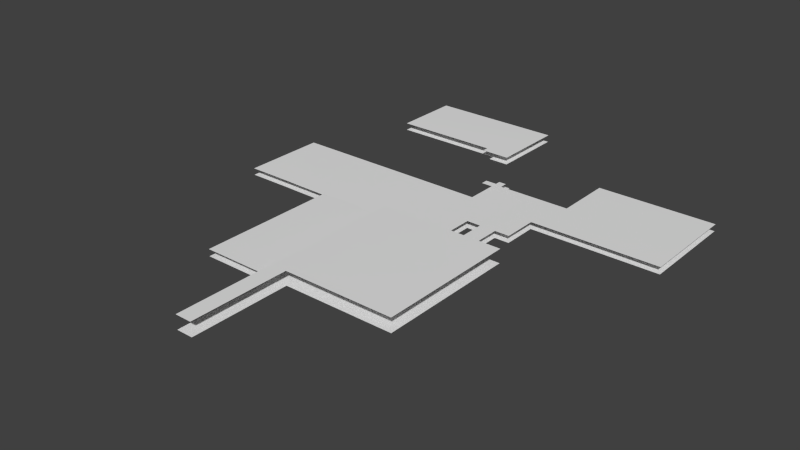 # Source: vloeren_en_daken.blend  (saved by Blender 2.75.0; exported with 4.5.12 LTS)
import bpy
from mathutils import Matrix  # noqa: F401  (used for matrix-valued properties, if any)

bpy.ops.wm.read_factory_settings(use_empty=True)
scene = bpy.context.scene
scene.name = 'Scene'

# ---- collections
col_collection_1 = bpy.data.collections.new('Collection 1'); scene.collection.children.link(col_collection_1)

# ---- world
world_world = bpy.data.worlds.new('World'); scene.world = world_world
world_world.color = (0.05088, 0.05088, 0.05088)
world_world.use_sun_shadow = False
world_world.sun_shadow_jitter_overblur = 0.0
world_world.cycles.sampling_method = 'MANUAL'
world_world.cycles.sample_map_resolution = 256

# ---- meshes
me_floor_160mm_concrete_with_50mm_metal_deck__279093__geometry_001 = bpy.data.meshes.new('Floor 160mm Concrete With 50mm Metal Deck [279093] Geometry.001')
me_floor_160mm_concrete_with_50mm_metal_deck__279093__geometry_001.from_pydata([(97.62, 115.2, -0.3445), (97.62, -85.89, -0.3445), (-60.84, -85.89, -0.3445), (-60.84, -228.7, -0.3445), (-84.13, -228.7, -0.3445), (-84.13, 115.2, -0.3445), (97.62, 115.2, 0.3445), (-84.13, 115.2, 0.3445), (-84.13, -228.7, 0.3445), (-60.84, -228.7, 0.3445), (-60.84, -85.89, 0.3445), (97.62, -85.89, 0.3445)], [], [(5, 0, 2), (2, 0, 1), (5, 2, 4), (3, 4, 2), (10, 8, 9), (10, 6, 7), (6, 10, 11), (10, 7, 8), (1, 0, 6), (6, 11, 1), (2, 1, 11), (11, 10, 2), (3, 2, 10), (10, 9, 3), (4, 3, 9), (9, 8, 4), (5, 4, 8), (8, 7, 5), (0, 5, 7), (7, 6, 0)])
me_floor_160mm_concrete_with_50mm_metal_deck__279093__geometry_001.polygons.foreach_set('use_smooth', [True] * 20)
_uv = me_floor_160mm_concrete_with_50mm_metal_deck__279093__geometry_001.uv_layers.new(name='UVChannel_1')
_uv.uv.foreach_set('vector', [-94.15, 35.69, 87.61, 35.69, -70.85, 236.8, -70.85, 236.8, 87.61, 35.69, 87.61, 236.8, -94.15, 35.69, -70.85, 236.8, -94.15, 257.8, -70.85, 257.8, -94.15, 257.8, -70.85, 236.8, -70.85, -236.8, -94.15, -257.8, -70.85, -257.8, -70.85, -236.8, 87.61, -35.69, -94.15, -35.69, 87.61, -35.69, -70.85, -236.8, 87.61, -236.8, -70.85, -236.8, -94.15, -35.69, -94.15, -257.8, -236.8, -0.689, -35.69, -0.689, -35.69, 2.91e-08, -35.69, 2.91e-08, -236.8, 2.91e-08, -236.8, -0.689, -70.85, -0.689, 87.61, -0.689, 87.61, 2.91e-08, 87.61, 2.91e-08, -70.85, 2.91e-08, -70.85, -0.689, -257.8, -0.689, -236.8, -0.689, -236.8, 2.91e-08, -236.8, 2.91e-08, -257.8, 2.91e-08, -257.8, -0.689, -94.15, -0.689, -70.85, -0.689, -70.85, 2.91e-08, -70.85, 2.91e-08, -94.15, 2.91e-08, -94.15, -0.689, 35.69, -0.689, 257.8, -0.689, 257.8, 2.91e-08, 257.8, 2.91e-08, 35.69, 2.91e-08, 35.69, -0.689, 87.61, 0.689, -94.15, 0.689, -94.15, -2.91e-08, -94.15, -2.91e-08, 87.61, -2.91e-08, 87.61, 0.689])
me_floor_160mm_concrete_with_50mm_metal_deck__279093__geometry_001.use_remesh_preserve_volume = False
me_floor_160mm_concrete_with_50mm_metal_deck__279093__geometry_001.use_remesh_preserve_attributes = False
me_floor_160mm_concrete_with_50mm_metal_deck__279093__geometry_001.use_mirror_vertex_groups = False
me_floor_160mm_concrete_with_50mm_metal_deck__279093__geometry_001.update()
me_floor_160mm_concrete_with_50mm_metal_deck__279093__geometry_001.normals_split_custom_set([tuple(v) for v in zip(*[iter([-0.003536, 0.001359, -1.0, 0.00411, 0.00132, -1.0, -0.002527, -0.0009783, -1.0, -0.002527, -0.0009783, -1.0, 0.00411, 0.00132, -1.0, 0.00408, -0.001023, -1.0, -0.003536, 0.001359, -1.0, -0.002527, -0.0009783, -1.0, -0.003571, -0.002652, -1.0, -0.002495, -0.002634, -1.0, -0.003571, -0.002652, -1.0, -0.002527, -0.0009783, -1.0, -0.002578, -0.001006, 1.0, -0.003517, -0.002672, 1.0, -0.002583, -0.002698, 1.0, -0.002578, -0.001006, 1.0, 0.004107, 0.001257, 1.0, -0.003519, 0.001317, 1.0, 0.004107, 0.001257, 1.0, -0.002578, -0.001006, 1.0, 0.004111, -0.0009818, 1.0, -0.002578, -0.001006, 1.0, -0.003519, 0.001317, 1.0, -0.003517, -0.002672, 1.0, 0.00408, -0.001023, -1.0, 0.00411, 0.00132, -1.0, 0.004107, 0.001257, 1.0, 0.004107, 0.001257, 1.0, 0.004111, -0.0009818, 1.0, 0.00408, -0.001023, -1.0, -0.002527, -0.0009783, -1.0, 0.00408, -0.001023, -1.0, 0.004111, -0.0009818, 1.0, 0.004111, -0.0009818, 1.0, -0.002578, -0.001006, 1.0, -0.002527, -0.0009783, -1.0, -0.002495, -0.002634, -1.0, -0.002527, -0.0009783, -1.0, -0.002578, -0.001006, 1.0, -0.002578, -0.001006, 1.0, -0.002583, -0.002698, 1.0, -0.002495, -0.002634, -1.0, -0.003571, -0.002652, -1.0, -0.002495, -0.002634, -1.0, -0.002583, -0.002698, 1.0, -0.002583, -0.002698, 1.0, -0.003517, -0.002672, 1.0, -0.003571, -0.002652, -1.0, -0.003536, 0.001359, -1.0, -0.003571, -0.002652, -1.0, -0.003517, -0.002672, 1.0, -0.003517, -0.002672, 1.0, -0.003519, 0.001317, 1.0, -0.003536, 0.001359, -1.0, 0.00411, 0.00132, -1.0, -0.003536, 0.001359, -1.0, -0.003519, 0.001317, 1.0, -0.003519, 0.001317, 1.0, 0.004107, 0.001257, 1.0, 0.00411, 0.00132, -1.0])] * 3)])
me_floor_160mm_concrete_with_50mm_metal_deck__277557__geometry_008 = bpy.data.meshes.new('Floor 160mm Concrete With 50mm Metal Deck [277557] Geometry.008')
me_floor_160mm_concrete_with_50mm_metal_deck__277557__geometry_008.from_pydata([(166.2, 113.5, 0.3445), (166.2, -30.06, 0.3445), (166.2, -30.06, -0.3445), (166.2, 113.5, -0.3445), (-1.984, 113.5, 0.3445), (-1.984, 113.5, -0.3445), (-175.7, -129.1, 0.3445), (-79.9, -129.1, 0.3445), (-79.9, -79.27, 0.3445), (-59.94, -79.27, 0.3445), (-59.94, -118.6, 0.3445), (-37.14, -118.6, 0.3445), (-37.14, -79.27, 0.3445), (-16.14, -79.27, 0.3445), (-16.14, -30.06, 0.3445), (-1.984, 31.45, 0.3445), (-106.2, 31.45, 0.3445), (-106.2, 42.44, 0.3445), (-116.5, 42.44, 0.3445), (-116.5, -19.73, 0.3445), (-175.7, -19.73, 0.3445), (-16.14, -30.06, -0.3445), (-175.7, -19.73, -0.3445), (-116.5, -19.73, -0.3445), (-116.5, 42.44, -0.3445), (-106.2, 42.44, -0.3445), (-106.2, 31.45, -0.3445), (-1.984, 31.45, -0.3445), (-16.14, -79.27, -0.3445), (-37.14, -79.27, -0.3445), (-37.14, -118.6, -0.3445), (-59.94, -118.6, -0.3445), (-59.94, -79.27, -0.3445), (-79.9, -79.27, -0.3445), (-79.9, -129.1, -0.3445), (-175.7, -129.1, -0.3445), (-106.2, 52.09, -0.3445), (-106.2, 52.09, 0.3445), (-116.5, 52.09, 0.3445), (-116.5, 52.09, -0.3445), (-144.8, 42.44, 0.3445), (-144.8, 42.44, -0.3445), (-144.8, 52.09, 0.3445), (-144.8, 52.09, -0.3445)], [], [(0, 1, 2, 3), (4, 0, 3, 5), (6, 7, 8, 9, 10, 11, 12, 13, 14, 1, 0, 4, 15, 16, 17, 18, 19, 20), (1, 14, 21, 2), (22, 23, 24, 25, 26, 27, 5, 3, 2, 21, 28, 29, 30, 31, 32, 33, 34, 35), (15, 4, 5, 27), (35, 34, 7, 6), (8, 7, 34, 33), (9, 8, 33, 32), (10, 9, 32, 31), (11, 10, 31, 30), (12, 11, 30, 29), (13, 12, 29, 28), (14, 13, 28, 21), (16, 15, 27, 26), (17, 16, 26, 25), (24, 18, 40, 41), (19, 18, 24, 23), (20, 19, 23, 22), (6, 20, 22, 35), (38, 37, 36, 39), (25, 24, 39, 36), (17, 25, 36, 37), (18, 17, 37, 38), (41, 40, 42, 43), (39, 24, 41, 43), (38, 39, 43, 42), (18, 38, 42, 40)])
me_floor_160mm_concrete_with_50mm_metal_deck__277557__geometry_008.polygons.foreach_set('use_smooth', [1, 1, 1, 1, 1, 1, 1, 1, 1, 1, 1, 1, 1, 1, 1, 1, 1, 1, 1, 0, 1, 1, 1, 1, 1, 1, 1, 1])
_uv = me_floor_160mm_concrete_with_50mm_metal_deck__277557__geometry_008.uv_layers.new(name='UVChannel_1')
_uv.uv.foreach_set('vector', [206.8, -6.137e-05, 63.31, 2.91e-08, 63.31, -0.689, 206.8, -0.6889, 80.31, 1.535e-05, 248.5, 3.086e-05, 248.5, 0.6889, 80.31, 0.689, -93.4, -35.69, 2.393, -35.69, 2.393, 14.1, 22.36, 14.1, 22.36, -25.27, 45.16, -25.27, 45.16, 14.1, 66.16, 14.1, 66.16, 63.31, 248.5, 63.31, 248.5, 206.8, 80.31, 206.8, 80.31, 124.8, -23.85, 124.8, -23.85, 135.8, -34.19, 135.8, -34.19, 73.65, -93.4, 73.65, 248.5, -1.596e-05, 66.16, 2.91e-08, 66.16, -0.689, 248.5, -0.689, -93.4, -73.65, -34.19, -73.65, -34.19, -135.8, -23.85, -135.8, -23.85, -124.8, 80.31, -124.8, 80.31, -206.8, 248.5, -206.8, 248.5, -63.31, 66.16, -63.31, 66.16, -14.1, 45.16, -14.1, 45.16, 25.27, 22.36, 25.27, 22.36, -14.1, 2.393, -14.1, 2.393, 35.69, -93.4, 35.69, -124.8, 2.91e-08, -206.8, -3.061e-05, -206.8, -0.689, -124.8, -0.689, -93.4, -0.689, 2.393, -0.689, 2.393, 2.91e-08, -93.4, -7.835e-06, 14.1, 2.91e-08, -35.69, 2.91e-08, -35.69, -0.689, 14.1, -0.689, 22.36, 2.91e-08, 2.393, 2.91e-08, 2.393, -0.689, 22.36, -0.689, 25.27, 2.91e-08, -14.1, 2.91e-08, -14.1, -0.689, 25.27, -0.689, 45.16, 2.91e-08, 22.36, 2.91e-08, 22.36, -0.689, 45.16, -0.689, 14.1, 2.91e-08, -25.27, 2.91e-08, -25.27, -0.689, 14.1, -0.689, 66.16, 2.91e-08, 45.16, 2.91e-08, 45.16, -0.689, 66.16, -0.689, 63.31, 2.91e-08, 14.1, 2.91e-08, 14.1, -0.689, 63.31, -0.689, -23.85, -2.91e-08, 80.31, -2.91e-08, 80.31, 0.689, -23.85, 0.689, 135.8, 2.91e-08, 124.8, 2.91e-08, 124.8, -0.689, 135.8, -0.689, -135.8, -0.689, -135.8, 2.91e-08, -135.8, 2.91e-08, -135.8, -0.689, -73.65, 2.91e-08, -135.8, 2.91e-08, -135.8, -0.689, -73.65, -0.689, -93.4, 1.878e-06, -34.19, -2.91e-08, -34.19, 0.689, -93.4, 0.689, 0.0, 0.0, 0.0, 0.0, 0.0, 0.0, 0.0, 0.0, -34.19, -2.91e-08, -23.85, -2.91e-08, -23.85, 0.689, -34.19, 0.689, -23.85, -135.8, -34.19, -135.8, -34.19, -135.8, -23.85, -135.8, 135.8, 2.91e-08, 135.8, -0.689, 135.8, -0.689, 135.8, 2.91e-08, -34.19, 135.8, -23.85, 135.8, -23.85, 135.8, -34.19, 135.8, -135.8, -0.689, -135.8, 2.91e-08, -135.8, 2.91e-08, -135.8, -0.689, -34.19, -135.8, -34.19, -135.8, -34.19, -135.8, -34.19, -135.8, -34.19, -2.91e-08, -34.19, 0.689, -34.19, 0.689, -34.19, -2.91e-08, -34.19, 135.8, -34.19, 135.8, -34.19, 135.8, -34.19, 135.8])
me_floor_160mm_concrete_with_50mm_metal_deck__277557__geometry_008.use_remesh_preserve_volume = False
me_floor_160mm_concrete_with_50mm_metal_deck__277557__geometry_008.use_remesh_preserve_attributes = False
me_floor_160mm_concrete_with_50mm_metal_deck__277557__geometry_008.use_mirror_vertex_groups = False
me_floor_160mm_concrete_with_50mm_metal_deck__277557__geometry_008.update()
me_floor_160mm_concrete_with_50mm_metal_deck__277557__geometry_008.normals_split_custom_set([tuple(v) for v in zip(*[iter([0.001997, 0.002623, 1.0, 0.001928, -0.0007116, 1.0, 0.002002, -0.0006376, -1.0, 0.001924, 0.002697, -1.0, -2.232e-05, 0.002713, 1.0, 0.001997, 0.002623, 1.0, 0.001924, 0.002697, -1.0, -9.611e-05, 0.002639, -1.0, -0.002433, -0.003058, 1.0, -0.0009339, -0.003011, 1.0, -0.0009367, -0.001867, 1.0, -0.0006996, -0.001879, 1.0, -0.0007316, -0.002758, 1.0, -0.000461, -0.00282, 1.0, -0.0004796, -0.001881, 1.0, -0.000129, -0.001825, 1.0, -0.000148, -0.0006637, 1.0, 0.001928, -0.0007116, 1.0, 0.001997, 0.002623, 1.0, -2.232e-05, 0.002713, 1.0, 3.006e-05, 0.0007815, 1.0, -0.001306, 0.0007614, 1.0, -0.001262, -1.209e-09, 1.0, -0.001385, 0.000991, 1.0, -0.001387, -0.0004576, 1.0, -0.002102, -0.0004581, 1.0, 0.001928, -0.0007116, 1.0, -0.000148, -0.0006637, 1.0, -0.0001481, -0.0006637, -1.0, 0.002002, -0.0006376, -1.0, -0.001791, -0.0004587, -1.0, -0.001424, -0.0004946, -1.0, -0.001407, 0.001013, -1.0, -0.001261, 0.0009843, -1.0, -0.001232, 0.0006876, -1.0, -6.825e-06, 0.0007446, -1.0, -9.611e-05, 0.002639, -1.0, 0.001924, 0.002697, -1.0, 0.002002, -0.0006376, -1.0, -0.0001481, -0.0006637, -1.0, -0.0001658, -0.001862, -1.0, -0.0004428, -0.001844, -1.0, -0.0003874, -0.002746, -1.0, -0.0006579, -0.002831, -1.0, -0.0006628, -0.001916, -1.0, -0.0008997, -0.00183, -1.0, -0.0009708, -0.003047, -1.0, -0.002095, -0.003057, -1.0, 3.006e-05, 0.0007815, 1.0, -2.232e-05, 0.002713, 1.0, -9.611e-05, 0.002639, -1.0, -6.825e-06, 0.0007446, -1.0, -0.002095, -0.003057, -1.0, -0.0009708, -0.003047, -1.0, -0.0009339, -0.003011, 1.0, -0.002433, -0.003058, 1.0, -0.0009367, -0.001867, 1.0, -0.0009339, -0.003011, 1.0, -0.0009708, -0.003047, -1.0, -0.0008997, -0.00183, -1.0, -0.0006996, -0.001879, 1.0, -0.0009367, -0.001867, 1.0, -0.0008997, -0.00183, -1.0, -0.0006628, -0.001916, -1.0, -0.0007316, -0.002758, 1.0, -0.0006996, -0.001879, 1.0, -0.0006628, -0.001916, -1.0, -0.0006579, -0.002831, -1.0, -0.000461, -0.00282, 1.0, -0.0007316, -0.002758, 1.0, -0.0006579, -0.002831, -1.0, -0.0003874, -0.002746, -1.0, -0.0004796, -0.001881, 1.0, -0.000461, -0.00282, 1.0, -0.0003874, -0.002746, -1.0, -0.0004428, -0.001844, -1.0, -0.000129, -0.001825, 1.0, -0.0004796, -0.001881, 1.0, -0.0004428, -0.001844, -1.0, -0.0001658, -0.001862, -1.0, -0.000148, -0.0006637, 1.0, -0.000129, -0.001825, 1.0, -0.0001658, -0.001862, -1.0, -0.0001481, -0.0006637, -1.0, -0.001306, 0.0007614, 1.0, 3.006e-05, 0.0007815, 1.0, -6.825e-06, 0.0007446, -1.0, -0.001232, 0.0006876, -1.0, -0.001262, -1.209e-09, 1.0, -0.001306, 0.0007614, 1.0, -0.001232, 0.0006876, -1.0, -0.001261, 0.0009843, -1.0, -0.001407, 0.001013, -1.0, -0.001385, 0.000991, 1.0, -0.00176, 0.001006, 1.0, -0.001686, 0.0009328, -1.0, -0.001387, -0.0004576, 1.0, -0.001385, 0.000991, 1.0, -0.001407, 0.001013, -1.0, -0.001424, -0.0004946, -1.0, -0.002102, -0.0004581, 1.0, -0.001387, -0.0004576, 1.0, -0.001424, -0.0004946, -1.0, -0.001791, -0.0004587, -1.0, -0.002061, -0.002972, 1.0, -0.002061, -0.0003355, 1.0, -0.002061, -0.0004794, -1.0, -0.002061, -0.002972, -1.0, -0.001388, 0.001256, 1.0, -0.001274, 0.001272, 1.0, -0.001237, 0.001235, -1.0, -0.001422, 0.001256, -1.0, -0.001261, 0.0009843, -1.0, -0.001407, 0.001013, -1.0, -0.001422, 0.001256, -1.0, -0.001237, 0.001235, -1.0, -0.001262, -1.209e-09, 1.0, -0.001261, 0.0009843, -1.0, -0.001237, 0.001235, -1.0, -0.001274, 0.001272, 1.0, -0.001385, 0.000991, 1.0, -0.001262, -1.209e-09, 1.0, -0.001274, 0.001272, 1.0, -0.001388, 0.001256, 1.0, -0.001686, 0.0009328, -1.0, -0.00176, 0.001006, 1.0, -0.001738, 0.001185, 1.0, -0.001701, 0.001221, -1.0, -0.001422, 0.001256, -1.0, -0.001407, 0.001013, -1.0, -0.001686, 0.0009328, -1.0, -0.001701, 0.001221, -1.0, -0.001388, 0.001256, 1.0, -0.001422, 0.001256, -1.0, -0.001701, 0.001221, -1.0, -0.001738, 0.001185, 1.0, -0.001385, 0.000991, 1.0, -0.001388, 0.001256, 1.0, -0.001738, 0.001185, 1.0, -0.00176, 0.001006, 1.0])] * 3)])
me_floor_160mm_concrete_with_50mm_metal_deck__277557__geometry_007 = bpy.data.meshes.new('Floor 160mm Concrete With 50mm Metal Deck [277557] Geometry.007')
me_floor_160mm_concrete_with_50mm_metal_deck__277557__geometry_007.from_pydata([(-49.23, -100.1, 0.3445), (-49.23, 100.1, 0.3445), (-49.23, 100.1, -0.3445), (-49.23, -100.1, -0.3445), (49.23, -100.1, 0.3445), (49.23, -100.1, -0.3445), (49.23, 100.1, 0.3445), (49.23, 100.1, -0.3445)], [], [(0, 1, 2, 3), (4, 0, 3, 5), (1, 0, 4, 6), (7, 5, 3, 2), (6, 4, 5, 7), (7, 2, 1, 6)])
me_floor_160mm_concrete_with_50mm_metal_deck__277557__geometry_007.polygons.foreach_set('use_smooth', [1, 1, 1, 1, 1, 0])
_uv = me_floor_160mm_concrete_with_50mm_metal_deck__277557__geometry_007.uv_layers.new(name='UVChannel_1')
_uv.uv.foreach_set('vector', [246.4, -1.57e-05, 46.27, -1.348e-05, 46.27, -0.689, 246.4, -0.689, -94.15, 2.91e-08, -192.6, 2.91e-08, -192.6, -0.689, -94.15, -0.689, -192.6, -46.27, -192.6, -246.4, -94.15, -246.4, -94.15, -46.27, -94.15, 46.27, -94.15, 246.4, -192.6, 246.4, -192.6, 46.27, -46.27, 2.91e-08, -246.4, 2.91e-08, -246.4, -0.689, -46.27, -0.689, 0.0, 0.0, 0.0, 0.0, 0.0, 0.0, 0.0, 0.0])
me_floor_160mm_concrete_with_50mm_metal_deck__277557__geometry_007.use_remesh_preserve_volume = False
me_floor_160mm_concrete_with_50mm_metal_deck__277557__geometry_007.use_remesh_preserve_attributes = False
me_floor_160mm_concrete_with_50mm_metal_deck__277557__geometry_007.use_mirror_vertex_groups = False
me_floor_160mm_concrete_with_50mm_metal_deck__277557__geometry_007.update()
me_floor_160mm_concrete_with_50mm_metal_deck__277557__geometry_007.normals_split_custom_set([tuple(v) for v in zip(*[iter([-0.007017, -0.003456, 1.0, -0.007024, 0.003528, 1.0, -0.007024, 0.003433, -1.0, -0.007054, -0.00342, -1.0, 0.00698, -0.003493, 1.0, -0.007017, -0.003456, 1.0, -0.007054, -0.00342, -1.0, 0.007054, -0.00342, -1.0, -0.007024, 0.003528, 1.0, -0.007017, -0.003456, 1.0, 0.00698, -0.003493, 1.0, 0.007024, 0.003433, 1.0, 0.007025, 0.003837, -1.0, 0.007054, -0.00342, -1.0, -0.007054, -0.00342, -1.0, -0.007024, 0.003433, -1.0, 0.007024, 0.003433, 1.0, 0.00698, -0.003493, 1.0, 0.007054, -0.00342, -1.0, 0.007025, 0.003837, -1.0, 0.006999, 0.003452, -1.0, -0.006999, 0.003452, -1.0, -0.006999, 0.003452, 1.0, 0.006999, 0.003452, 1.0])] * 3)])
me_floor_160mm_concrete_with_50mm_metal_deck__277557__geometry_006 = bpy.data.meshes.new('Floor 160mm Concrete With 50mm Metal Deck [277557] Geometry.006')
me_floor_160mm_concrete_with_50mm_metal_deck__277557__geometry_006.from_pydata([(16.21, -59.95, 0.3445), (16.21, -59.95, 0.3445), (16.21, -59.95, -0.3445), (16.21, -59.95, -0.3445), (114.7, -59.95, 0.3445), (114.7, -49.37, 0.3445), (115.4, -49.37, 0.3445), (115.4, 59.97, 0.3445), (-115.4, 59.97, 0.3445), (-115.4, -59.95, 0.3445), (-115.4, -59.95, -0.3445), (-115.4, 59.97, -0.3445), (115.4, 59.97, -0.3445), (115.4, -49.37, -0.3445), (114.7, -49.37, -0.3445), (114.7, -59.95, -0.3445)], [], [(0, 1, 2, 3), (4, 5, 6, 7, 8, 9, 1, 0), (1, 9, 10, 2), (3, 2, 10, 11, 12, 13, 14, 15), (15, 14, 5, 4), (6, 5, 14, 13), (6, 13, 12, 7), (12, 11, 8, 7), (9, 8, 11, 10), (4, 0, 3, 15)])
me_floor_160mm_concrete_with_50mm_metal_deck__277557__geometry_006.polygons.foreach_set('use_smooth', [1, 1, 1, 1, 1, 1, 0, 1, 1, 0])
_uv = me_floor_160mm_concrete_with_50mm_metal_deck__277557__geometry_006.uv_layers.new(name='UVChannel_1')
_uv.uv.foreach_set('vector', [46.38, -2.016e-05, 46.27, -1.348e-05, 46.27, -0.689, 46.38, -0.689, -94.15, -46.38, -94.15, -35.69, -93.4, -35.69, -93.4, 73.65, -324.2, 73.65, -324.2, -46.27, -192.6, -46.27, -192.6, -46.38, -192.6, -2.971e-05, -324.2, -1.627e-05, -324.2, -0.689, -192.6, -0.6889, -192.6, 46.38, -192.6, 46.27, -324.2, 46.27, -324.2, -73.65, -93.4, -73.65, -93.4, 35.69, -94.15, 35.69, -94.15, 46.38, -46.38, -0.689, -35.69, -0.689, -35.69, -9.41e-08, -46.38, 2.91e-08, -93.4, -7.835e-06, -94.15, -6.726e-06, -94.15, -0.689, -93.4, -0.689, 0.0, 0.0, 0.0, 0.0, 0.0, 0.0, 0.0, 0.0, -93.4, 0.689, -324.2, 0.689, -324.2, 1.832e-05, -93.4, 1.878e-06, 46.27, -2.448e-05, -73.65, 2.91e-08, -73.65, -0.689, 46.27, -0.6889, 0.0, 0.0, 0.0, 0.0, 0.0, 0.0, 0.0, 0.0])
me_floor_160mm_concrete_with_50mm_metal_deck__277557__geometry_006.use_remesh_preserve_volume = False
me_floor_160mm_concrete_with_50mm_metal_deck__277557__geometry_006.use_remesh_preserve_attributes = False
me_floor_160mm_concrete_with_50mm_metal_deck__277557__geometry_006.use_mirror_vertex_groups = False
me_floor_160mm_concrete_with_50mm_metal_deck__277557__geometry_006.update()
me_floor_160mm_concrete_with_50mm_metal_deck__277557__geometry_006.normals_split_custom_set([tuple(v) for v in zip(*[iter([0.0003797, -0.005765, 1.0, 0.000387, -0.005686, 1.0, 0.0004789, -0.005778, -1.0, 0.0003786, -0.005968, -1.0, 0.003008, -0.005773, 1.0, 0.003008, -0.004699, 1.0, 0.002969, -0.004721, 1.0, 0.003235, 0.005745, 1.0, -0.002973, 0.005802, 1.0, -0.002999, -0.005681, 1.0, 0.000387, -0.005686, 1.0, 0.0003797, -0.005765, 1.0, 0.000387, -0.005686, 1.0, -0.002999, -0.005681, 1.0, -0.002999, -0.005681, -1.0, 0.0004789, -0.005778, -1.0, 0.0003786, -0.005968, -1.0, 0.0004789, -0.005778, -1.0, -0.002999, -0.005681, -1.0, -0.003046, 0.005728, -1.0, 0.002966, 0.005744, -1.0, 0.002874, -0.004721, -1.0, 0.002935, -0.004772, -1.0, 0.003008, -0.005746, -1.0, 0.003008, -0.005746, -1.0, 0.002935, -0.004772, -1.0, 0.003008, -0.004699, 1.0, 0.003008, -0.005773, 1.0, 0.002969, -0.004721, 1.0, 0.003008, -0.004699, 1.0, 0.002935, -0.004772, -1.0, 0.002874, -0.004721, -1.0, 0.002972, -0.004698, 1.0, 0.002972, -0.004698, -1.0, 0.002972, 0.005704, -1.0, 0.002972, 0.005705, 1.0, 0.002966, 0.005744, -1.0, -0.003046, 0.005728, -1.0, -0.002973, 0.005802, 1.0, 0.003235, 0.005745, 1.0, -0.002999, -0.005681, 1.0, -0.002973, 0.005802, 1.0, -0.003046, 0.005728, -1.0, -0.002999, -0.005681, -1.0, 0.002972, -0.005752, 1.0, 4.777e-05, -0.005752, 1.0, 0.0004794, -0.005752, -1.0, 0.002972, -0.005752, -1.0])] * 3)])
me_floor_160mm_concrete_with_50mm_metal_deck__277557__geometry_005 = bpy.data.meshes.new('Floor 160mm Concrete With 50mm Metal Deck [277557] Geometry.005')
me_floor_160mm_concrete_with_50mm_metal_deck__277557__geometry_005.from_pydata([(165.1, 113.9, 0.3445), (165.1, -29.65, 0.3445), (165.1, -29.65, -0.3445), (165.1, 113.9, -0.3445), (-3.079, 113.9, 0.3445), (-3.079, 113.9, -0.3445), (-176.8, -128.6, 0.3445), (-81.0, -128.6, 0.3445), (-81.0, -78.86, 0.3445), (-61.03, -78.86, 0.3445), (-61.03, -118.2, 0.3445), (-38.23, -118.2, 0.3445), (-38.23, -78.86, 0.3445), (-17.23, -78.86, 0.3445), (-17.23, -29.65, 0.3445), (-3.079, 31.87, 0.3445), (-107.2, 31.87, 0.3445), (-107.2, 42.86, 0.3445), (-117.6, 42.86, 0.3445), (-117.6, -19.31, 0.3445), (-176.8, -19.31, 0.3445), (-17.23, -29.65, -0.3445), (-176.8, -19.31, -0.3445), (-117.6, -19.31, -0.3445), (-117.6, 42.86, -0.3445), (-107.2, 42.86, -0.3445), (-107.2, 31.87, -0.3445), (-3.079, 31.87, -0.3445), (-17.23, -78.86, -0.3445), (-38.23, -78.86, -0.3445), (-38.23, -118.2, -0.3445), (-61.03, -118.2, -0.3445), (-61.03, -78.86, -0.3445), (-81.0, -78.86, -0.3445), (-81.0, -128.6, -0.3445), (-176.8, -128.6, -0.3445)], [], [(0, 1, 2, 3), (4, 0, 3, 5), (6, 7, 8, 9, 10, 11, 12, 13, 14, 1, 0, 4, 15, 16, 17, 18, 19, 20), (1, 14, 21, 2), (22, 23, 24, 25, 26, 27, 5, 3, 2, 21, 28, 29, 30, 31, 32, 33, 34, 35), (15, 4, 5, 27), (35, 34, 7, 6), (8, 7, 34, 33), (9, 8, 33, 32), (10, 9, 32, 31), (11, 10, 31, 30), (12, 11, 30, 29), (13, 12, 29, 28), (14, 13, 28, 21), (16, 15, 27, 26), (17, 16, 26, 25), (18, 17, 25, 24), (19, 18, 24, 23), (20, 19, 23, 22), (6, 20, 22, 35)])
me_floor_160mm_concrete_with_50mm_metal_deck__277557__geometry_005.polygons.foreach_set('use_smooth', [1, 1, 1, 1, 1, 1, 1, 1, 1, 1, 1, 1, 1, 1, 1, 1, 1, 1, 1, 0])
_uv = me_floor_160mm_concrete_with_50mm_metal_deck__277557__geometry_005.uv_layers.new(name='UVChannel_1')
_uv.uv.foreach_set('vector', [206.8, -6.137e-05, 63.31, 2.91e-08, 63.31, -0.689, 206.8, -0.6889, 80.31, 1.535e-05, 248.5, 3.086e-05, 248.5, 0.6889, 80.31, 0.689, -93.4, -35.69, 2.393, -35.69, 2.393, 14.1, 22.36, 14.1, 22.36, -25.27, 45.16, -25.27, 45.16, 14.1, 66.16, 14.1, 66.16, 63.31, 248.5, 63.31, 248.5, 206.8, 80.31, 206.8, 80.31, 124.8, -23.85, 124.8, -23.85, 135.8, -34.19, 135.8, -34.19, 73.65, -93.4, 73.65, 248.5, -1.596e-05, 66.16, 2.91e-08, 66.16, -0.689, 248.5, -0.689, -93.4, -73.65, -34.19, -73.65, -34.19, -135.8, -23.85, -135.8, -23.85, -124.8, 80.31, -124.8, 80.31, -206.8, 248.5, -206.8, 248.5, -63.31, 66.16, -63.31, 66.16, -14.1, 45.16, -14.1, 45.16, 25.27, 22.36, 25.27, 22.36, -14.1, 2.393, -14.1, 2.393, 35.69, -93.4, 35.69, -124.8, 2.91e-08, -206.8, -3.061e-05, -206.8, -0.689, -124.8, -0.689, -93.4, -0.689, 2.393, -0.689, 2.393, 2.91e-08, -93.4, -7.835e-06, 14.1, 2.91e-08, -35.69, 2.91e-08, -35.69, -0.689, 14.1, -0.689, 22.36, 2.91e-08, 2.393, 2.91e-08, 2.393, -0.689, 22.36, -0.689, 25.27, 2.91e-08, -14.1, 2.91e-08, -14.1, -0.689, 25.27, -0.689, 45.16, 2.91e-08, 22.36, 2.91e-08, 22.36, -0.689, 45.16, -0.689, 14.1, 2.91e-08, -25.27, 2.91e-08, -25.27, -0.689, 14.1, -0.689, 66.16, 2.91e-08, 45.16, 2.91e-08, 45.16, -0.689, 66.16, -0.689, 63.31, 2.91e-08, 14.1, 2.91e-08, 14.1, -0.689, 63.31, -0.689, -23.85, -2.91e-08, 80.31, -2.91e-08, 80.31, 0.689, -23.85, 0.689, 135.8, 2.91e-08, 124.8, 2.91e-08, 124.8, -0.689, 135.8, -0.689, -34.19, -2.91e-08, -23.85, -2.91e-08, -23.85, 0.689, -34.19, 0.689, -73.65, 2.91e-08, -135.8, 2.91e-08, -135.8, -0.689, -73.65, -0.689, -93.4, 1.878e-06, -34.19, -2.91e-08, -34.19, 0.689, -93.4, 0.689, 0.0, 0.0, 0.0, 0.0, 0.0, 0.0, 0.0, 0.0])
me_floor_160mm_concrete_with_50mm_metal_deck__277557__geometry_005.use_remesh_preserve_volume = False
me_floor_160mm_concrete_with_50mm_metal_deck__277557__geometry_005.use_remesh_preserve_attributes = False
me_floor_160mm_concrete_with_50mm_metal_deck__277557__geometry_005.use_mirror_vertex_groups = False
me_floor_160mm_concrete_with_50mm_metal_deck__277557__geometry_005.update()
me_floor_160mm_concrete_with_50mm_metal_deck__277557__geometry_005.normals_split_custom_set([tuple(v) for v in zip(*[iter([0.001997, 0.002623, 1.0, 0.001928, -0.0007116, 1.0, 0.001891, -0.0007484, -1.0, 0.002034, 0.002586, -1.0, -2.232e-05, 0.002713, 1.0, 0.001997, 0.002623, 1.0, 0.002034, 0.002586, -1.0, 1.426e-05, 0.002749, -1.0, -0.002433, -0.002994, 1.0, -0.0009339, -0.003011, 1.0, -0.0009663, -0.001837, 1.0, -0.0006996, -0.001879, 1.0, -0.0007316, -0.002758, 1.0, -0.0004611, -0.002819, 1.0, -0.0004796, -0.001881, 1.0, -0.000129, -0.001825, 1.0, -0.000148, -0.0006637, 1.0, 0.001928, -0.0007116, 1.0, 0.001997, 0.002623, 1.0, -2.232e-05, 0.002713, 1.0, 3.006e-05, 0.0007815, 1.0, -0.001306, 0.0007614, 1.0, -0.001268, 0.0009831, 1.0, -0.001417, 0.0009384, 1.0, -0.001387, -0.0004576, 1.0, -0.002102, -0.0004581, 1.0, 0.001928, -0.0007116, 1.0, -0.000148, -0.0006637, 1.0, -0.0001481, -0.0006637, -1.0, 0.001891, -0.0007484, -1.0, -0.001858, -0.0004586, -1.0, -0.001424, -0.0004946, -1.0, -0.001381, 0.000975, -1.0, -0.001231, 0.0009462, -1.0, -0.001232, 0.0006876, -1.0, -6.825e-06, 0.0007446, -1.0, 1.426e-05, 0.002749, -1.0, 0.002034, 0.002586, -1.0, 0.001891, -0.0007484, -1.0, -0.0001481, -0.0006637, -1.0, -0.0001658, -0.001862, -1.0, -0.0004428, -0.001844, -1.0, -0.0003874, -0.002746, -1.0, -0.0007682, -0.002721, -1.0, -0.0007734, -0.001805, -1.0, -0.0009293, -0.0018, -1.0, -0.0009708, -0.003047, -1.0, -0.002095, -0.002993, -1.0, 3.006e-05, 0.0007815, 1.0, -2.232e-05, 0.002713, 1.0, 1.426e-05, 0.002749, -1.0, -6.825e-06, 0.0007446, -1.0, -0.002095, -0.002993, -1.0, -0.0009708, -0.003047, -1.0, -0.0009339, -0.003011, 1.0, -0.002433, -0.002994, 1.0, -0.0009663, -0.001837, 1.0, -0.0009339, -0.003011, 1.0, -0.0009708, -0.003047, -1.0, -0.0009293, -0.0018, -1.0, -0.0006996, -0.001879, 1.0, -0.0009663, -0.001837, 1.0, -0.0009293, -0.0018, -1.0, -0.0007734, -0.001805, -1.0, -0.0007316, -0.002758, 1.0, -0.0006996, -0.001879, 1.0, -0.0007734, -0.001805, -1.0, -0.0007682, -0.002721, -1.0, -0.0004611, -0.002819, 1.0, -0.0007316, -0.002758, 1.0, -0.0007682, -0.002721, -1.0, -0.0003874, -0.002746, -1.0, -0.0004796, -0.001881, 1.0, -0.0004611, -0.002819, 1.0, -0.0003874, -0.002746, -1.0, -0.0004428, -0.001844, -1.0, -0.000129, -0.001825, 1.0, -0.0004796, -0.001881, 1.0, -0.0004428, -0.001844, -1.0, -0.0001658, -0.001862, -1.0, -0.000148, -0.0006637, 1.0, -0.000129, -0.001825, 1.0, -0.0001658, -0.001862, -1.0, -0.0001481, -0.0006637, -1.0, -0.001306, 0.0007614, 1.0, 3.006e-05, 0.0007815, 1.0, -6.825e-06, 0.0007446, -1.0, -0.001232, 0.0006876, -1.0, -0.001268, 0.0009831, 1.0, -0.001306, 0.0007614, 1.0, -0.001232, 0.0006876, -1.0, -0.001231, 0.0009462, -1.0, -0.001417, 0.0009384, 1.0, -0.001268, 0.0009831, 1.0, -0.001231, 0.0009462, -1.0, -0.001381, 0.000975, -1.0, -0.001387, -0.0004576, 1.0, -0.001417, 0.0009384, 1.0, -0.001381, 0.000975, -1.0, -0.001424, -0.0004946, -1.0, -0.002102, -0.0004581, 1.0, -0.001387, -0.0004576, 1.0, -0.001424, -0.0004946, -1.0, -0.001858, -0.0004586, -1.0, -0.002061, -0.002972, 1.0, -0.002061, -0.0003355, 1.0, -0.002061, -0.0004794, -1.0, -0.002061, -0.002972, -1.0])] * 3)])
me_floor_160mm_concrete_with_50mm_metal_deck__277557__geometry_004 = bpy.data.meshes.new('Floor 160mm Concrete With 50mm Metal Deck [277557] Geometry.004')
me_floor_160mm_concrete_with_50mm_metal_deck__277557__geometry_004.from_pydata([(16.21, -59.95, 0.3445), (16.21, -59.95, 0.3445), (16.21, -59.95, -0.3445), (16.21, -59.95, -0.3445), (114.7, -59.95, 0.3445), (114.7, -49.37, 0.3445), (115.4, -49.37, 0.3445), (115.4, 59.97, 0.3445), (-115.4, 59.97, 0.3445), (-115.4, -59.95, 0.3445), (-115.4, -59.95, -0.3445), (-115.4, 59.97, -0.3445), (115.4, 59.97, -0.3445), (115.4, -49.37, -0.3445), (114.7, -49.37, -0.3445), (114.7, -59.95, -0.3445)], [], [(0, 1, 2, 3), (4, 5, 6, 7, 8, 9, 1, 0), (1, 9, 10, 2), (3, 2, 10, 11, 12, 13, 14, 15), (15, 14, 5, 4), (6, 5, 14, 13), (6, 13, 12, 7), (12, 11, 8, 7), (9, 8, 11, 10), (4, 0, 3, 15)])
me_floor_160mm_concrete_with_50mm_metal_deck__277557__geometry_004.polygons.foreach_set('use_smooth', [1, 1, 1, 1, 1, 1, 0, 1, 1, 0])
_uv = me_floor_160mm_concrete_with_50mm_metal_deck__277557__geometry_004.uv_layers.new(name='UVChannel_1')
_uv.uv.foreach_set('vector', [46.38, -2.016e-05, 46.27, -1.348e-05, 46.27, -0.689, 46.38, -0.689, -94.15, -46.38, -94.15, -35.69, -93.4, -35.69, -93.4, 73.65, -324.2, 73.65, -324.2, -46.27, -192.6, -46.27, -192.6, -46.38, -192.6, -2.971e-05, -324.2, -1.627e-05, -324.2, -0.689, -192.6, -0.6889, -192.6, 46.38, -192.6, 46.27, -324.2, 46.27, -324.2, -73.65, -93.4, -73.65, -93.4, 35.69, -94.15, 35.69, -94.15, 46.38, -46.38, -0.689, -35.69, -0.689, -35.69, -9.41e-08, -46.38, 2.91e-08, -93.4, -7.835e-06, -94.15, -6.726e-06, -94.15, -0.689, -93.4, -0.689, 0.0, 0.0, 0.0, 0.0, 0.0, 0.0, 0.0, 0.0, -93.4, 0.689, -324.2, 0.689, -324.2, 1.832e-05, -93.4, 1.878e-06, 46.27, -2.448e-05, -73.65, 2.91e-08, -73.65, -0.689, 46.27, -0.6889, 0.0, 0.0, 0.0, 0.0, 0.0, 0.0, 0.0, 0.0])
me_floor_160mm_concrete_with_50mm_metal_deck__277557__geometry_004.use_remesh_preserve_volume = False
me_floor_160mm_concrete_with_50mm_metal_deck__277557__geometry_004.use_remesh_preserve_attributes = False
me_floor_160mm_concrete_with_50mm_metal_deck__277557__geometry_004.use_mirror_vertex_groups = False
me_floor_160mm_concrete_with_50mm_metal_deck__277557__geometry_004.update()
me_floor_160mm_concrete_with_50mm_metal_deck__277557__geometry_004.normals_split_custom_set([tuple(v) for v in zip(*[iter([0.0003797, -0.005765, 1.0, 0.000387, -0.005686, 1.0, 0.0004789, -0.005778, -1.0, 0.0003786, -0.005968, -1.0, 0.003008, -0.005773, 1.0, 0.003008, -0.004699, 1.0, 0.002969, -0.004721, 1.0, 0.003235, 0.005745, 1.0, -0.002973, 0.005802, 1.0, -0.002999, -0.005681, 1.0, 0.000387, -0.005686, 1.0, 0.0003797, -0.005765, 1.0, 0.000387, -0.005686, 1.0, -0.002999, -0.005681, 1.0, -0.002999, -0.005681, -1.0, 0.0004789, -0.005778, -1.0, 0.0003786, -0.005968, -1.0, 0.0004789, -0.005778, -1.0, -0.002999, -0.005681, -1.0, -0.003046, 0.005728, -1.0, 0.002966, 0.005744, -1.0, 0.002874, -0.004721, -1.0, 0.002935, -0.004772, -1.0, 0.003008, -0.005746, -1.0, 0.003008, -0.005746, -1.0, 0.002935, -0.004772, -1.0, 0.003008, -0.004699, 1.0, 0.003008, -0.005773, 1.0, 0.002969, -0.004721, 1.0, 0.003008, -0.004699, 1.0, 0.002935, -0.004772, -1.0, 0.002874, -0.004721, -1.0, 0.002972, -0.004698, 1.0, 0.002972, -0.004698, -1.0, 0.002972, 0.005704, -1.0, 0.002972, 0.005705, 1.0, 0.002966, 0.005744, -1.0, -0.003046, 0.005728, -1.0, -0.002973, 0.005802, 1.0, 0.003235, 0.005745, 1.0, -0.002999, -0.005681, 1.0, -0.002973, 0.005802, 1.0, -0.003046, 0.005728, -1.0, -0.002999, -0.005681, -1.0, 0.002972, -0.005752, 1.0, 4.777e-05, -0.005752, 1.0, 0.0004794, -0.005752, -1.0, 0.002972, -0.005752, -1.0])] * 3)])
me_floor_160mm_concrete_with_50mm_metal_deck__277557__geometry_003 = bpy.data.meshes.new('Floor 160mm Concrete With 50mm Metal Deck [277557] Geometry.003')
me_floor_160mm_concrete_with_50mm_metal_deck__277557__geometry_003.from_pydata([(-49.23, -100.1, 0.3445), (-49.23, 100.1, 0.3445), (-49.23, 100.1, -0.3445), (-49.23, -100.1, -0.3445), (49.23, -100.1, 0.3445), (49.23, -100.1, -0.3445), (49.23, 100.1, 0.3445), (49.23, 100.1, -0.3445)], [], [(0, 1, 2, 3), (4, 0, 3, 5), (1, 0, 4, 6), (7, 5, 3, 2), (6, 4, 5, 7), (7, 2, 1, 6)])
me_floor_160mm_concrete_with_50mm_metal_deck__277557__geometry_003.polygons.foreach_set('use_smooth', [1, 1, 1, 1, 1, 0])
_uv = me_floor_160mm_concrete_with_50mm_metal_deck__277557__geometry_003.uv_layers.new(name='UVChannel_1')
_uv.uv.foreach_set('vector', [246.4, -1.57e-05, 46.27, -1.348e-05, 46.27, -0.689, 246.4, -0.689, -94.15, 2.91e-08, -192.6, 2.91e-08, -192.6, -0.689, -94.15, -0.689, -192.6, -46.27, -192.6, -246.4, -94.15, -246.4, -94.15, -46.27, -94.15, 46.27, -94.15, 246.4, -192.6, 246.4, -192.6, 46.27, -46.27, 2.91e-08, -246.4, 2.91e-08, -246.4, -0.689, -46.27, -0.689, 0.0, 0.0, 0.0, 0.0, 0.0, 0.0, 0.0, 0.0])
me_floor_160mm_concrete_with_50mm_metal_deck__277557__geometry_003.use_remesh_preserve_volume = False
me_floor_160mm_concrete_with_50mm_metal_deck__277557__geometry_003.use_remesh_preserve_attributes = False
me_floor_160mm_concrete_with_50mm_metal_deck__277557__geometry_003.use_mirror_vertex_groups = False
me_floor_160mm_concrete_with_50mm_metal_deck__277557__geometry_003.update()
me_floor_160mm_concrete_with_50mm_metal_deck__277557__geometry_003.normals_split_custom_set([tuple(v) for v in zip(*[iter([-0.007017, -0.003456, 1.0, -0.007024, 0.003528, 1.0, -0.007024, 0.003433, -1.0, -0.007054, -0.00342, -1.0, 0.00698, -0.003493, 1.0, -0.007017, -0.003456, 1.0, -0.007054, -0.00342, -1.0, 0.007054, -0.00342, -1.0, -0.007024, 0.003528, 1.0, -0.007017, -0.003456, 1.0, 0.00698, -0.003493, 1.0, 0.007024, 0.003433, 1.0, 0.007025, 0.003837, -1.0, 0.007054, -0.00342, -1.0, -0.007054, -0.00342, -1.0, -0.007024, 0.003433, -1.0, 0.007024, 0.003433, 1.0, 0.00698, -0.003493, 1.0, 0.007054, -0.00342, -1.0, 0.007025, 0.003837, -1.0, 0.006999, 0.003452, -1.0, -0.006999, 0.003452, -1.0, -0.006999, 0.003452, 1.0, 0.006999, 0.003452, 1.0])] * 3)])
me_floor_160mm_concrete_with_50mm_metal_deck__279480__geometry_001 = bpy.data.meshes.new('Floor 160mm Concrete With 50mm Metal Deck [279480] Geometry.001')
me_floor_160mm_concrete_with_50mm_metal_deck__279480__geometry_001.from_pydata([(89.31, 46.78, -0.3445), (89.31, -54.35, -0.3445), (61.56, -54.35, -0.3445), (61.56, -45.24, -0.3445), (-91.63, -45.24, -0.3445), (-91.63, 46.78, -0.3445), (89.31, 46.78, 0.3445), (-91.63, 46.78, 0.3445), (-91.63, -45.24, 0.3445), (61.56, -45.24, 0.3445), (61.56, -54.35, 0.3445), (89.31, -54.35, 0.3445)], [], [(9, 10, 11, 6, 7, 8), (11, 10, 2, 1), (8, 7, 5, 4), (0, 1, 2, 3, 4, 5), (10, 9, 3, 2), (9, 8, 4, 3), (6, 11, 1, 0), (7, 6, 0, 5)])
me_floor_160mm_concrete_with_50mm_metal_deck__279480__geometry_001.polygons.foreach_set('use_smooth', [True] * 8)
_uv = me_floor_160mm_concrete_with_50mm_metal_deck__279480__geometry_001.uv_layers.new(name='UVChannel_1')
_uv.uv.foreach_set('vector', [-62.32, 144.9, -62.32, 135.8, -23.85, 135.8, -23.85, 236.9, -204.8, 236.9, -204.8, 144.9, -23.85, 2.91e-08, -62.32, 2.91e-08, -62.32, -0.689, -23.85, -0.689, -144.9, 2.91e-08, -236.9, 2.91e-08, -236.9, -0.689, -144.9, -0.689, -23.85, -236.9, -23.85, -135.8, -62.32, -135.8, -62.32, -144.9, -204.8, -144.9, -204.8, -236.9, -135.8, 2.91e-08, -144.9, 2.91e-08, -144.9, -0.689, -135.8, -0.689, -62.32, 2.91e-08, -204.8, 2.91e-08, -204.8, -0.689, -62.32, -0.689, 236.9, 2.91e-08, 135.8, 2.91e-08, 135.8, -0.689, 236.9, -0.689, -204.8, -2.91e-08, -23.85, -2.91e-08, -23.85, 0.689, -204.8, 0.689])
me_floor_160mm_concrete_with_50mm_metal_deck__279480__geometry_001.use_remesh_preserve_volume = False
me_floor_160mm_concrete_with_50mm_metal_deck__279480__geometry_001.use_remesh_preserve_attributes = False
me_floor_160mm_concrete_with_50mm_metal_deck__279480__geometry_001.use_mirror_vertex_groups = False
me_floor_160mm_concrete_with_50mm_metal_deck__279480__geometry_001.update()
me_floor_160mm_concrete_with_50mm_metal_deck__279480__geometry_001.normals_split_custom_set([tuple(v) for v in zip(*[iter([0.002606, -0.006088, 1.0, 0.002618, -0.007358, 1.0, 0.003824, -0.00731, 1.0, 0.003817, 0.006277, 1.0, -0.003901, 0.006288, 1.0, -0.00388, -0.00612, 1.0, 0.003824, -0.00731, 1.0, 0.002618, -0.007358, 1.0, 0.002618, -0.007358, -1.0, 0.003751, -0.007384, -1.0, -0.00388, -0.00612, 1.0, -0.003901, 0.006288, 1.0, -0.003901, 0.006288, -1.0, -0.003954, -0.006046, -1.0, 0.003744, 0.006351, -1.0, 0.003751, -0.007384, -1.0, 0.002618, -0.007358, -1.0, 0.002643, -0.006125, -1.0, -0.003954, -0.006046, -1.0, -0.003901, 0.006288, -1.0, 0.002618, -0.007358, 1.0, 0.002606, -0.006088, 1.0, 0.002643, -0.006125, -1.0, 0.002618, -0.007358, -1.0, 0.002606, -0.006088, 1.0, -0.00388, -0.00612, 1.0, -0.003954, -0.006046, -1.0, 0.002643, -0.006125, -1.0, 0.003817, 0.006277, 1.0, 0.003824, -0.00731, 1.0, 0.003751, -0.007384, -1.0, 0.003744, 0.006351, -1.0, -0.003901, 0.006288, 1.0, 0.003817, 0.006277, 1.0, 0.003744, 0.006351, -1.0, -0.003901, 0.006288, -1.0])] * 3)])
me_floor_160mm_concrete_with_50mm_metal_deck__279480__geometry = bpy.data.meshes.new('Floor 160mm Concrete With 50mm Metal Deck [279480] Geometry')
me_floor_160mm_concrete_with_50mm_metal_deck__279480__geometry.from_pydata([(88.99, 47.07, -0.3445), (88.99, -54.06, -0.3445), (50.52, -54.06, -0.3445), (50.52, -44.96, -0.3445), (-91.95, -44.96, -0.3445), (-91.95, 47.07, -0.3445), (88.99, 47.07, 0.3445), (-91.95, 47.07, 0.3445), (-91.95, -44.96, 0.3445), (50.52, -44.96, 0.3445), (50.52, -54.06, 0.3445), (88.99, -54.06, 0.3445)], [], [(11, 10, 2, 1), (8, 7, 5, 4), (11, 6, 7, 8, 9, 10), (3, 4, 5, 0, 1, 2), (10, 9, 3, 2), (9, 8, 4, 3), (6, 11, 1, 0), (7, 6, 0, 5)])
me_floor_160mm_concrete_with_50mm_metal_deck__279480__geometry.polygons.foreach_set('use_smooth', [True] * 8)
_uv = me_floor_160mm_concrete_with_50mm_metal_deck__279480__geometry.uv_layers.new(name='UVChannel_1')
_uv.uv.foreach_set('vector', [-23.85, 2.91e-08, -62.32, 2.91e-08, -62.32, -0.689, -23.85, -0.689, -144.9, 2.91e-08, -236.9, 2.91e-08, -236.9, -0.689, -144.9, -0.689, -23.85, 135.8, -23.85, 236.9, -204.8, 236.9, -204.8, 144.9, -62.32, 144.9, -62.32, 135.8, -62.32, -144.9, -204.8, -144.9, -204.8, -236.9, -23.85, -236.9, -23.85, -135.8, -62.32, -135.8, -135.8, 2.91e-08, -144.9, 2.91e-08, -144.9, -0.689, -135.8, -0.689, -62.32, 2.91e-08, -204.8, 2.91e-08, -204.8, -0.689, -62.32, -0.689, 236.9, 2.91e-08, 135.8, 2.91e-08, 135.8, -0.689, 236.9, -0.689, -204.8, -2.91e-08, -23.85, -2.91e-08, -23.85, 0.689, -204.8, 0.689])
me_floor_160mm_concrete_with_50mm_metal_deck__279480__geometry.use_remesh_preserve_volume = False
me_floor_160mm_concrete_with_50mm_metal_deck__279480__geometry.use_remesh_preserve_attributes = False
me_floor_160mm_concrete_with_50mm_metal_deck__279480__geometry.use_mirror_vertex_groups = False
me_floor_160mm_concrete_with_50mm_metal_deck__279480__geometry.update()
me_floor_160mm_concrete_with_50mm_metal_deck__279480__geometry.normals_split_custom_set([tuple(v) for v in zip(*[iter([0.00374, -0.0073, 1.0, 0.002088, -0.007297, 1.0, 0.002052, -0.00726, -1.0, 0.003703, -0.007337, -1.0, -0.00387, -0.006036, 1.0, -0.003828, 0.006361, 1.0, -0.003901, 0.006288, -1.0, -0.003906, -0.005999, -1.0, 0.00374, -0.0073, 1.0, 0.003707, 0.006388, 1.0, -0.003828, 0.006361, 1.0, -0.00387, -0.006036, 1.0, 0.002149, -0.006101, 1.0, 0.002088, -0.007297, 1.0, 0.002076, -0.006027, -1.0, -0.003906, -0.005999, -1.0, -0.003901, 0.006288, -1.0, 0.003744, 0.006351, -1.0, 0.003703, -0.007337, -1.0, 0.002052, -0.00726, -1.0, 0.002088, -0.007297, 1.0, 0.002149, -0.006101, 1.0, 0.002076, -0.006027, -1.0, 0.002052, -0.00726, -1.0, 0.002149, -0.006101, 1.0, -0.00387, -0.006036, 1.0, -0.003906, -0.005999, -1.0, 0.002076, -0.006027, -1.0, 0.003707, 0.006388, 1.0, 0.00374, -0.0073, 1.0, 0.003703, -0.007337, -1.0, 0.003744, 0.006351, -1.0, -0.003828, 0.006361, 1.0, 0.003707, 0.006388, 1.0, 0.003744, 0.006351, -1.0, -0.003901, 0.006288, -1.0])] * 3)])
me_floor_160mm_concrete_with_50mm_metal_deck__279093__geometry = bpy.data.meshes.new('Floor 160mm Concrete With 50mm Metal Deck [279093] Geometry')
me_floor_160mm_concrete_with_50mm_metal_deck__279093__geometry.from_pydata([(97.62, 115.2, -0.3445), (97.62, -85.89, -0.3445), (-60.84, -85.89, -0.3445), (-60.84, -228.7, -0.3445), (-84.13, -228.7, -0.3445), (-84.13, 115.2, -0.3445), (97.62, 115.2, 0.3445), (-84.13, 115.2, 0.3445), (-84.13, -228.7, 0.3445), (-60.84, -228.7, 0.3445), (-60.84, -85.89, 0.3445), (97.62, -85.89, 0.3445)], [], [(5, 0, 2), (2, 0, 1), (5, 2, 4), (3, 4, 2), (10, 8, 9), (10, 6, 7), (6, 10, 11), (10, 7, 8), (1, 0, 6), (6, 11, 1), (2, 1, 11), (11, 10, 2), (3, 2, 10), (10, 9, 3), (4, 3, 9), (9, 8, 4), (5, 4, 8), (8, 7, 5), (0, 5, 7), (7, 6, 0)])
me_floor_160mm_concrete_with_50mm_metal_deck__279093__geometry.polygons.foreach_set('use_smooth', [True] * 20)
_uv = me_floor_160mm_concrete_with_50mm_metal_deck__279093__geometry.uv_layers.new(name='UVChannel_1')
_uv.uv.foreach_set('vector', [-94.15, 35.69, 87.61, 35.69, -70.85, 236.8, -70.85, 236.8, 87.61, 35.69, 87.61, 236.8, -94.15, 35.69, -70.85, 236.8, -94.15, 257.8, -70.85, 257.8, -94.15, 257.8, -70.85, 236.8, -70.85, -236.8, -94.15, -257.8, -70.85, -257.8, -70.85, -236.8, 87.61, -35.69, -94.15, -35.69, 87.61, -35.69, -70.85, -236.8, 87.61, -236.8, -70.85, -236.8, -94.15, -35.69, -94.15, -257.8, -236.8, -0.689, -35.69, -0.689, -35.69, 2.91e-08, -35.69, 2.91e-08, -236.8, 2.91e-08, -236.8, -0.689, -70.85, -0.689, 87.61, -0.689, 87.61, 2.91e-08, 87.61, 2.91e-08, -70.85, 2.91e-08, -70.85, -0.689, -257.8, -0.689, -236.8, -0.689, -236.8, 2.91e-08, -236.8, 2.91e-08, -257.8, 2.91e-08, -257.8, -0.689, -94.15, -0.689, -70.85, -0.689, -70.85, 2.91e-08, -70.85, 2.91e-08, -94.15, 2.91e-08, -94.15, -0.689, 35.69, -0.689, 257.8, -0.689, 257.8, 2.91e-08, 257.8, 2.91e-08, 35.69, 2.91e-08, 35.69, -0.689, 87.61, 0.689, -94.15, 0.689, -94.15, -2.91e-08, -94.15, -2.91e-08, 87.61, -2.91e-08, 87.61, 0.689])
me_floor_160mm_concrete_with_50mm_metal_deck__279093__geometry.use_remesh_preserve_volume = False
me_floor_160mm_concrete_with_50mm_metal_deck__279093__geometry.use_remesh_preserve_attributes = False
me_floor_160mm_concrete_with_50mm_metal_deck__279093__geometry.use_mirror_vertex_groups = False
me_floor_160mm_concrete_with_50mm_metal_deck__279093__geometry.update()
me_floor_160mm_concrete_with_50mm_metal_deck__279093__geometry.normals_split_custom_set([tuple(v) for v in zip(*[iter([-0.003536, 0.001359, -1.0, 0.00411, 0.00132, -1.0, -0.002527, -0.0009783, -1.0, -0.002527, -0.0009783, -1.0, 0.00411, 0.00132, -1.0, 0.00408, -0.001023, -1.0, -0.003536, 0.001359, -1.0, -0.002527, -0.0009783, -1.0, -0.003571, -0.002652, -1.0, -0.002495, -0.002634, -1.0, -0.003571, -0.002652, -1.0, -0.002527, -0.0009783, -1.0, -0.002578, -0.001006, 1.0, -0.003517, -0.002672, 1.0, -0.002583, -0.002698, 1.0, -0.002578, -0.001006, 1.0, 0.004107, 0.001257, 1.0, -0.003519, 0.001317, 1.0, 0.004107, 0.001257, 1.0, -0.002578, -0.001006, 1.0, 0.004111, -0.0009818, 1.0, -0.002578, -0.001006, 1.0, -0.003519, 0.001317, 1.0, -0.003517, -0.002672, 1.0, 0.00408, -0.001023, -1.0, 0.00411, 0.00132, -1.0, 0.004107, 0.001257, 1.0, 0.004107, 0.001257, 1.0, 0.004111, -0.0009818, 1.0, 0.00408, -0.001023, -1.0, -0.002527, -0.0009783, -1.0, 0.00408, -0.001023, -1.0, 0.004111, -0.0009818, 1.0, 0.004111, -0.0009818, 1.0, -0.002578, -0.001006, 1.0, -0.002527, -0.0009783, -1.0, -0.002495, -0.002634, -1.0, -0.002527, -0.0009783, -1.0, -0.002578, -0.001006, 1.0, -0.002578, -0.001006, 1.0, -0.002583, -0.002698, 1.0, -0.002495, -0.002634, -1.0, -0.003571, -0.002652, -1.0, -0.002495, -0.002634, -1.0, -0.002583, -0.002698, 1.0, -0.002583, -0.002698, 1.0, -0.003517, -0.002672, 1.0, -0.003571, -0.002652, -1.0, -0.003536, 0.001359, -1.0, -0.003571, -0.002652, -1.0, -0.003517, -0.002672, 1.0, -0.003517, -0.002672, 1.0, -0.003519, 0.001317, 1.0, -0.003536, 0.001359, -1.0, 0.00411, 0.00132, -1.0, -0.003536, 0.001359, -1.0, -0.003519, 0.001317, 1.0, -0.003519, 0.001317, 1.0, 0.004107, 0.001257, 1.0, 0.00411, 0.00132, -1.0])] * 3)])

# ---- objects
ob_machineroomfloor = bpy.data.objects.new('machineroomFloor', me_floor_160mm_concrete_with_50mm_metal_deck__279093__geometry_001)
ob_officesfloor = bpy.data.objects.new('officesFloor', me_floor_160mm_concrete_with_50mm_metal_deck__277557__geometry_008)
ob_archivefloor = bpy.data.objects.new('archiveFloor', me_floor_160mm_concrete_with_50mm_metal_deck__277557__geometry_007)
ob_storagefloor = bpy.data.objects.new('storageFloor', me_floor_160mm_concrete_with_50mm_metal_deck__277557__geometry_006)
ob_officesceiling = bpy.data.objects.new('officesCeiling', me_floor_160mm_concrete_with_50mm_metal_deck__277557__geometry_005)
ob_storageceiling = bpy.data.objects.new('storageCeiling', me_floor_160mm_concrete_with_50mm_metal_deck__277557__geometry_004)
ob_archiveceiling = bpy.data.objects.new('archiveCeiling', me_floor_160mm_concrete_with_50mm_metal_deck__277557__geometry_003)
ob_labfloor = bpy.data.objects.new('labFloor', me_floor_160mm_concrete_with_50mm_metal_deck__279480__geometry_001)
ob_labceiling = bpy.data.objects.new('labCeiling', me_floor_160mm_concrete_with_50mm_metal_deck__279480__geometry)
ob_machineroomceiling = bpy.data.objects.new('machineroomCeiling', me_floor_160mm_concrete_with_50mm_metal_deck__279093__geometry)

# ---- transforms, parenting, visibility, modifiers, constraints
ob_machineroomfloor.location = (-3.052, -46.0, -0.105)
ob_machineroomfloor.scale = (0.3048, 0.3048, 0.3048)
ob_machineroomfloor.color = (0.8, 0.8, 0.8, 1.0)
ob_machineroomfloor.lineart.crease_threshold = 0.0
ob_officesfloor.location = (25.08, 28.46, -0.105)
ob_officesfloor.scale = (0.3048, 0.3048, 0.3048)
ob_officesfloor.color = (0.8, 0.8, 0.8, 1.0)
ob_officesfloor.lineart.crease_threshold = 0.0
ob_archivefloor.location = (-43.7, -44.6, -0.105)
ob_archivefloor.scale = (0.3048, 0.3048, 0.3048)
ob_archivefloor.color = (0.8, 0.8, 0.8, 1.0)
ob_archivefloor.lineart.crease_threshold = 0.0
ob_storagefloor.location = (-63.65, 4.169, -0.105)
ob_storagefloor.scale = (0.3048, 0.3048, 0.3048)
ob_storagefloor.color = (0.8, 0.8, 0.8, 1.0)
ob_storagefloor.lineart.crease_threshold = 0.0
ob_officesceiling.location = (25.42, 28.33, 2.895)
ob_officesceiling.scale = (0.3048, 0.3048, 0.3048)
ob_officesceiling.color = (0.8, 0.8, 0.8, 1.0)
ob_officesceiling.lineart.crease_threshold = 0.0
ob_storageceiling.location = (-63.65, 4.169, 2.895)
ob_storageceiling.scale = (0.3048, 0.3048, 0.3048)
ob_storageceiling.color = (0.8, 0.8, 0.8, 1.0)
ob_storageceiling.lineart.crease_threshold = 0.0
ob_archiveceiling.location = (-43.7, -44.6, 2.895)
ob_archiveceiling.scale = (0.3048, 0.3048, 0.3048)
ob_archiveceiling.color = (0.8, 0.8, 0.8, 1.0)
ob_archiveceiling.lineart.crease_threshold = 0.0
ob_labfloor.location = (-34.49, 57.96, 11.89)
ob_labfloor.scale = (0.3048, 0.3048, 0.3048)
ob_labfloor.color = (0.8, 0.8, 0.8, 1.0)
ob_labfloor.lineart.crease_threshold = 0.0
ob_labceiling.location = (-34.4, 57.88, 14.89)
ob_labceiling.scale = (0.3048, 0.3048, 0.3048)
ob_labceiling.color = (0.8, 0.8, 0.8, 1.0)
ob_labceiling.lineart.crease_threshold = 0.0
ob_machineroomceiling.location = (-3.052, -46.0, 5.895)
ob_machineroomceiling.scale = (0.3048, 0.3048, 0.3048)
ob_machineroomceiling.color = (0.8, 0.8, 0.8, 1.0)
ob_machineroomceiling.lineart.crease_threshold = 0.0

# ---- collection membership
col_collection_1.objects.link(ob_machineroomfloor)
col_collection_1.objects.link(ob_officesfloor)
col_collection_1.objects.link(ob_archivefloor)
col_collection_1.objects.link(ob_storagefloor)
col_collection_1.objects.link(ob_officesceiling)
col_collection_1.objects.link(ob_storageceiling)
col_collection_1.objects.link(ob_archiveceiling)
col_collection_1.objects.link(ob_labfloor)
col_collection_1.objects.link(ob_labceiling)
col_collection_1.objects.link(ob_machineroomceiling)

# ---- scene / render settings (as saved in the file)
scene.frame_start = 1; scene.frame_end = 250; scene.frame_set(1)
scene.render.engine = 'BLENDER_EEVEE_NEXT'
scene.render.resolution_percentage = 50
scene.render.fps = 30
scene.render.dither_intensity = 0.0
scene.cycles.use_denoising = False
scene.cycles.samples = 10
scene.cycles.sampling_pattern = 'TABULATED_SOBOL'
scene.cycles.light_sampling_threshold = 0.0
scene.cycles.use_adaptive_sampling = False
scene.cycles.use_light_tree = False
scene.cycles.blur_glossy = 0.0
scene.cycles.pixel_filter_type = 'GAUSSIAN'
scene.cycles.sample_clamp_indirect = 0.0
scene.view_settings.view_transform = 'Standard'
bpy.context.view_layer.update()

# ---- added for rendering (the .blend has no active camera and no usable light): camera, sun
cam_auto = bpy.data.cameras.new('AutoCamera')
cam_auto.lens = 50.0
cam_auto.sensor_width = 36.0
cam_auto.clip_end = 4172.22
ob_auto_camera = bpy.data.objects.new('AutoCamera', cam_auto)
scene.collection.objects.link(ob_auto_camera)
ob_auto_camera.location = (226.189, -307.031, 197.582)
ob_auto_camera.rotation_euler = (1.09748, -7.21219e-08, 0.694738)
scene.camera = ob_auto_camera
light_auto_sun = bpy.data.lights.new('AutoSun', 'SUN')
light_auto_sun.energy = 3.0
light_auto_sun.angle = 0.0523599
ob_auto_sun = bpy.data.objects.new('AutoSun', light_auto_sun)
scene.collection.objects.link(ob_auto_sun)
ob_auto_sun.rotation_euler = (0.872665, 0.174533, 0.523599)
bpy.context.view_layer.update()
